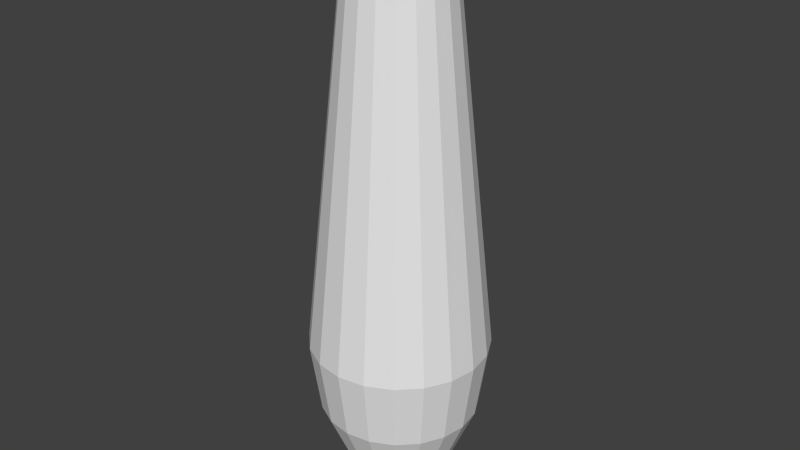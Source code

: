 # Source: bowlingcollider.blend  (saved by Blender 2.76.0; exported with 4.5.12 LTS)
import bpy
from mathutils import Matrix  # noqa: F401  (used for matrix-valued properties, if any)

bpy.ops.wm.read_factory_settings(use_empty=True)
scene = bpy.context.scene
scene.name = 'Scene'

# ---- collections
col_collection_1 = bpy.data.collections.new('Collection 1'); scene.collection.children.link(col_collection_1)

# ---- world
world_world = bpy.data.worlds.new('World'); scene.world = world_world
world_world.color = (0.05088, 0.05088, 0.05088)
world_world.use_sun_shadow = False
world_world.sun_shadow_jitter_overblur = 0.0
world_world.cycles.sampling_method = 'MANUAL'
world_world.cycles.sample_map_resolution = 256

# ---- meshes
me_mesh = bpy.data.meshes.new('Mesh')
me_mesh.from_pydata([(-0.08037, 3.612, -1.579e-07), (0.001697, 3.606, -1.555e-07), (0.07256, 3.586, -1.425e-07), (0.1321, 3.552, -1.212e-07), (0.1802, 3.502, -9.413e-08), (0.2167, 3.434, -6.368e-08), (0.2415, 3.347, -3.229e-08), (0.2544, 3.24, -2.429e-09), (0.4862, 1.128, -1.321e-07), (0.5021, 0.912, -1.6e-07), (0.4877, 0.686, -1.871e-07), (0.4358, 0.4514, -2.128e-07), (0.3392, 0.2096, -2.363e-07), (0.293, 0.1181, -2.456e-07), (0.2523, 0.04179, -2.552e-07), (0.2162, -0.02062, -2.649e-07), (0.1835, -0.07058, -2.744e-07), (0.1531, -0.1095, -2.836e-07), (0.1242, -0.1387, -2.921e-07), (0.09546, -0.1596, -2.996e-07), (0.06601, -0.1735, -3.06e-07), (0.03475, -0.182, -3.11e-07), (0.0006345, -0.1881, -3.143e-07), (-0.03739, -0.1882, -3.158e-07), (0.0006865, 3.606, 0.01284), (0.07068, 3.586, 0.02392), (0.1295, 3.552, 0.03324), (0.177, 3.502, 0.04076), (0.213, 3.434, 0.04647), (0.2375, 3.347, 0.05035), (0.2503, 3.24, 0.05237), (0.4792, 1.128, 0.08863), (0.4949, 0.912, 0.09111), (0.4807, 0.686, 0.08886), (0.4294, 0.4514, 0.08074), (0.334, 0.2096, 0.06563), (0.2884, 0.1181, 0.05841), (0.2482, 0.04179, 0.05205), (0.2125, -0.02062, 0.04639), (0.1802, -0.07058, 0.04127), (0.1503, -0.1095, 0.03653), (0.1216, -0.1387, 0.03199), (0.0933, -0.1596, 0.02751), (0.06421, -0.1735, 0.0229), (0.03333, -0.182, 0.01801), (-0.0003628, -0.1881, 0.01267), (-0.03792, -0.1882, 0.006723), (-0.00232, 3.606, 0.02536), (0.06508, 3.586, 0.04726), (0.1217, 3.552, 0.06566), (0.1674, 3.502, 0.08051), (0.2021, 3.434, 0.09179), (0.2257, 3.347, 0.09945), (0.238, 3.24, 0.1035), (0.4585, 1.128, 0.1751), (0.4736, 0.912, 0.18), (0.4599, 0.686, 0.1755), (0.4105, 0.4514, 0.1595), (0.3186, 0.2096, 0.1296), (0.2747, 0.1181, 0.1154), (0.2361, 0.04179, 0.1028), (0.2017, -0.02062, 0.09164), (0.1706, -0.07058, 0.08153), (0.1417, -0.1095, 0.07216), (0.1141, -0.1387, 0.0632), (0.08686, -0.1596, 0.05433), (0.05885, -0.1735, 0.04523), (0.02912, -0.182, 0.03557), (-0.00333, -0.1881, 0.02503), (-0.03949, -0.1882, 0.01328), (-0.007248, 3.606, 0.03726), (0.05589, 3.586, 0.06943), (0.1089, 3.552, 0.09646), (0.1518, 3.502, 0.1183), (0.1843, 3.434, 0.1349), (0.2064, 3.347, 0.1461), (0.2179, 3.24, 0.152), (0.4245, 1.128, 0.2572), (0.4386, 0.912, 0.2644), (0.4258, 0.686, 0.2579), (0.3795, 0.4514, 0.2343), (0.2935, 0.2096, 0.1905), (0.2523, 0.1181, 0.1695), (0.2161, 0.04179, 0.151), (0.1839, -0.02062, 0.1346), (0.1547, -0.07058, 0.1198), (0.1277, -0.1095, 0.106), (0.1019, -0.1387, 0.09285), (0.0763, -0.1596, 0.07983), (0.05006, -0.1735, 0.06645), (0.0222, -0.182, 0.05226), (-0.008194, -0.1881, 0.03677), (-0.04207, -0.1882, 0.01951), (-0.01398, 3.606, 0.04824), (0.04335, 3.586, 0.08989), (0.09152, 3.552, 0.1249), (0.1304, 3.502, 0.1531), (0.1599, 3.434, 0.1746), (0.18, 3.347, 0.1892), (0.1905, 3.24, 0.1968), (0.378, 1.128, 0.333), (0.3908, 0.912, 0.3423), (0.3792, 0.686, 0.3339), (0.3372, 0.4514, 0.3034), (0.2591, 0.2096, 0.2466), (0.2217, 0.1181, 0.2195), (0.1888, 0.04179, 0.1956), (0.1595, -0.02062, 0.1743), (0.1331, -0.07058, 0.1551), (0.1085, -0.1095, 0.1373), (0.08509, -0.1387, 0.1202), (0.06188, -0.1596, 0.1034), (0.03805, -0.1735, 0.08604), (0.01277, -0.182, 0.06767), (-0.01484, -0.1881, 0.04761), (-0.0456, -0.1882, 0.02526), (-0.02234, 3.606, 0.05803), (0.02777, 3.586, 0.1081), (0.06987, 3.552, 0.1502), (0.1039, 3.502, 0.1842), (0.1297, 3.434, 0.21), (0.1472, 3.347, 0.2276), (0.1564, 3.24, 0.2367), (0.3203, 1.128, 0.4006), (0.3315, 0.912, 0.4118), (0.3213, 0.686, 0.4017), (0.2846, 0.4514, 0.365), (0.2163, 0.2096, 0.2967), (0.1836, 0.1181, 0.264), (0.1549, 0.04179, 0.2353), (0.1293, -0.02062, 0.2097), (0.1062, -0.07058, 0.1866), (0.08475, -0.1095, 0.1651), (0.06425, -0.1387, 0.1446), (0.04396, -0.1596, 0.1243), (0.02314, -0.1735, 0.1035), (0.001033, -0.182, 0.0814), (-0.02309, -0.1881, 0.05728), (-0.04998, -0.1882, 0.03039), (-0.03213, 3.606, 0.06639), (0.009521, 3.586, 0.1237), (0.04451, 3.552, 0.1719), (0.07277, 3.502, 0.2108), (0.09423, 3.434, 0.2403), (0.1088, 3.347, 0.2604), (0.1164, 3.24, 0.2708), (0.2527, 1.128, 0.4584), (0.262, 0.912, 0.4712), (0.2535, 0.686, 0.4596), (0.223, 0.4514, 0.4176), (0.1662, 0.2096, 0.3394), (0.1391, 0.1181, 0.3021), (0.1152, 0.04179, 0.2692), (0.09394, -0.02062, 0.2399), (0.07471, -0.07058, 0.2134), (0.05688, -0.1095, 0.1889), (0.03985, -0.1387, 0.1655), (0.02298, -0.1596, 0.1422), (0.005671, -0.1735, 0.1184), (-0.0127, -0.182, 0.09313), (-0.03276, -0.1881, 0.06553), (-0.05511, -0.1882, 0.03477), (-0.04311, 3.606, 0.07312), (-0.01094, 3.586, 0.1363), (0.01609, 3.552, 0.1893), (0.03792, 3.502, 0.2321), (0.05448, 3.434, 0.2647), (0.06574, 3.347, 0.2868), (0.07162, 3.24, 0.2983), (0.1769, 1.128, 0.5048), (0.1841, 0.912, 0.519), (0.1775, 0.686, 0.5061), (0.154, 0.4514, 0.4599), (0.1101, 0.2096, 0.3738), (0.08913, 0.1181, 0.3327), (0.07068, 0.04179, 0.2964), (0.05426, -0.02062, 0.2642), (0.03941, -0.07058, 0.2351), (0.02564, -0.1095, 0.2081), (0.01248, -0.1387, 0.1822), (-0.0005433, -0.1596, 0.1567), (-0.01391, -0.1735, 0.1304), (-0.02811, -0.182, 0.1026), (-0.04359, -0.1881, 0.07217), (-0.06086, -0.1882, 0.0383), (-0.05501, 3.606, 0.07805), (-0.03311, 3.586, 0.1454), (-0.01471, 3.552, 0.2021), (0.0001434, 3.502, 0.2478), (0.01142, 3.434, 0.2825), (0.01908, 3.347, 0.3061), (0.02308, 3.24, 0.3184), (0.09471, 1.128, 0.5389), (0.09961, 0.912, 0.5539), (0.09516, 0.686, 0.5402), (0.07913, 0.4514, 0.4909), (0.04928, 0.2096, 0.399), (0.03501, 0.1181, 0.3551), (0.02244, 0.04179, 0.3164), (0.01127, -0.02062, 0.282), (0.001161, -0.07058, 0.2509), (-0.00821, -0.1095, 0.2221), (-0.01717, -0.1387, 0.1945), (-0.02603, -0.1596, 0.1672), (-0.03514, -0.1735, 0.1392), (-0.04479, -0.182, 0.1095), (-0.05534, -0.1881, 0.07704), (-0.06709, -0.1882, 0.04088), (-0.06753, 3.606, 0.08106), (-0.05645, 3.586, 0.151), (-0.04713, 3.552, 0.2098), (-0.03961, 3.502, 0.2573), (-0.0339, 3.434, 0.2934), (-0.03002, 3.347, 0.3179), (-0.028, 3.24, 0.3307), (0.008264, 1.128, 0.5596), (0.01074, 0.912, 0.5753), (0.008492, 0.686, 0.561), (0.0003747, 0.4514, 0.5098), (-0.01474, 0.2096, 0.4144), (-0.02196, 0.1181, 0.3688), (-0.02832, 0.04179, 0.3286), (-0.03398, -0.02062, 0.2929), (-0.0391, -0.07058, 0.2606), (-0.04384, -0.1095, 0.2306), (-0.04837, -0.1387, 0.202), (-0.05286, -0.1596, 0.1737), (-0.05747, -0.1735, 0.1446), (-0.06236, -0.182, 0.1137), (-0.0677, -0.1881, 0.08001), (-0.07365, -0.1882, 0.04245), (-0.08037, 3.606, 0.08207), (-0.08037, 3.586, 0.1529), (-0.08037, 3.552, 0.2125), (-0.08037, 3.502, 0.2605), (-0.08037, 3.434, 0.297), (-0.08037, 3.347, 0.3218), (-0.08037, 3.24, 0.3348), (-0.08037, 1.128, 0.5666), (-0.08037, 0.912, 0.5824), (-0.08037, 0.686, 0.568), (-0.08037, 0.4514, 0.5161), (-0.08037, 0.2096, 0.4195), (-0.08037, 0.1181, 0.3734), (-0.08037, 0.04179, 0.3327), (-0.08037, -0.02062, 0.2966), (-0.08037, -0.07058, 0.2638), (-0.08037, -0.1095, 0.2335), (-0.08037, -0.1387, 0.2045), (-0.08037, -0.1596, 0.1758), (-0.08037, -0.1735, 0.1464), (-0.08037, -0.182, 0.1151), (-0.08037, -0.1881, 0.081), (-0.08037, -0.1882, 0.04298), (-0.09321, 3.606, 0.08106), (-0.1043, 3.586, 0.151), (-0.1136, 3.552, 0.2098), (-0.1211, 3.502, 0.2573), (-0.1268, 3.434, 0.2934), (-0.1307, 3.347, 0.3179), (-0.1327, 3.24, 0.3307), (-0.169, 1.128, 0.5596), (-0.1715, 0.912, 0.5753), (-0.1692, 0.686, 0.561), (-0.1611, 0.4514, 0.5098), (-0.146, 0.2096, 0.4144), (-0.1388, 0.1181, 0.3688), (-0.1324, 0.04179, 0.3286), (-0.1268, -0.02062, 0.2929), (-0.1216, -0.07058, 0.2606), (-0.1169, -0.1095, 0.2306), (-0.1124, -0.1387, 0.202), (-0.1079, -0.1596, 0.1737), (-0.1033, -0.1735, 0.1446), (-0.09838, -0.182, 0.1137), (-0.09304, -0.1881, 0.08001), (-0.08709, -0.1882, 0.04245), (-0.1057, 3.606, 0.07805), (-0.1276, 3.586, 0.1454), (-0.146, 3.552, 0.2021), (-0.1609, 3.502, 0.2478), (-0.1722, 3.434, 0.2825), (-0.1798, 3.347, 0.3061), (-0.1838, 3.24, 0.3184), (-0.2555, 1.128, 0.5389), (-0.2604, 0.912, 0.5539), (-0.2559, 0.686, 0.5402), (-0.2399, 0.4514, 0.4909), (-0.21, 0.2096, 0.399), (-0.1957, 0.1181, 0.3551), (-0.1832, 0.04179, 0.3164), (-0.172, -0.02062, 0.282), (-0.1619, -0.07058, 0.2509), (-0.1525, -0.1095, 0.2221), (-0.1436, -0.1387, 0.1945), (-0.1347, -0.1596, 0.1672), (-0.1256, -0.1735, 0.1392), (-0.1159, -0.182, 0.1095), (-0.1054, -0.1881, 0.07704), (-0.09365, -0.1882, 0.04088), (-0.1176, 3.606, 0.07312), (-0.1498, 3.586, 0.1363), (-0.1768, 3.552, 0.1893), (-0.1987, 3.502, 0.2321), (-0.2152, 3.434, 0.2647), (-0.2265, 3.347, 0.2868), (-0.2324, 3.24, 0.2983), (-0.3376, 1.128, 0.5048), (-0.3448, 0.912, 0.519), (-0.3383, 0.686, 0.5061), (-0.3147, 0.4514, 0.4599), (-0.2708, 0.2096, 0.3738), (-0.2499, 0.1181, 0.3327), (-0.2314, 0.04179, 0.2964), (-0.215, -0.02062, 0.2642), (-0.2001, -0.07058, 0.2351), (-0.1864, -0.1095, 0.2081), (-0.1732, -0.1387, 0.1822), (-0.1602, -0.1596, 0.1567), (-0.1468, -0.1735, 0.1304), (-0.1326, -0.182, 0.1026), (-0.1171, -0.1881, 0.07217), (-0.09988, -0.1882, 0.0383), (-0.1286, 3.606, 0.06639), (-0.1703, 3.586, 0.1237), (-0.2053, 3.552, 0.1719), (-0.2335, 3.502, 0.2108), (-0.255, 3.434, 0.2403), (-0.2695, 3.347, 0.2604), (-0.2771, 3.24, 0.2708), (-0.4134, 1.128, 0.4584), (-0.4227, 0.912, 0.4712), (-0.4143, 0.686, 0.4596), (-0.3838, 0.4514, 0.4176), (-0.327, 0.2096, 0.3394), (-0.2998, 0.1181, 0.3021), (-0.2759, 0.04179, 0.2692), (-0.2547, -0.02062, 0.2399), (-0.2354, -0.07058, 0.2134), (-0.2176, -0.1095, 0.1889), (-0.2006, -0.1387, 0.1655), (-0.1837, -0.1596, 0.1423), (-0.1664, -0.1735, 0.1184), (-0.148, -0.182, 0.09313), (-0.128, -0.1881, 0.06553), (-0.1056, -0.1882, 0.03477), (-0.1384, 3.606, 0.05803), (-0.1885, 3.586, 0.1081), (-0.2306, 3.552, 0.1502), (-0.2646, 3.502, 0.1842), (-0.2904, 3.434, 0.21), (-0.3079, 3.347, 0.2276), (-0.3171, 3.24, 0.2367), (-0.481, 1.128, 0.4006), (-0.4922, 0.912, 0.4118), (-0.482, 0.686, 0.4017), (-0.4453, 0.4514, 0.365), (-0.377, 0.2096, 0.2967), (-0.3444, 0.1181, 0.264), (-0.3156, 0.04179, 0.2353), (-0.2901, -0.02062, 0.2097), (-0.2669, -0.07058, 0.1866), (-0.2455, -0.1095, 0.1651), (-0.225, -0.1387, 0.1446), (-0.2047, -0.1596, 0.1243), (-0.1839, -0.1735, 0.1035), (-0.1618, -0.182, 0.0814), (-0.1376, -0.1881, 0.05728), (-0.1108, -0.1882, 0.03039), (-0.1468, 3.606, 0.04824), (-0.2041, 3.586, 0.08989), (-0.2523, 3.552, 0.1249), (-0.2912, 3.502, 0.1531), (-0.3207, 3.434, 0.1746), (-0.3407, 3.347, 0.1892), (-0.3512, 3.24, 0.1968), (-0.5387, 1.128, 0.333), (-0.5516, 0.912, 0.3423), (-0.5399, 0.686, 0.3339), (-0.4979, 0.4514, 0.3034), (-0.4198, 0.2096, 0.2466), (-0.3824, 0.1181, 0.2195), (-0.3495, 0.04179, 0.1956), (-0.3203, -0.02062, 0.1743), (-0.2938, -0.07058, 0.1551), (-0.2693, -0.1095, 0.1373), (-0.2458, -0.1387, 0.1202), (-0.2226, -0.1596, 0.1034), (-0.1988, -0.1735, 0.08604), (-0.1735, -0.182, 0.06767), (-0.1459, -0.1881, 0.04761), (-0.1151, -0.1882, 0.02526), (-0.1535, 3.606, 0.03726), (-0.2166, 3.586, 0.06943), (-0.2697, 3.552, 0.09646), (-0.3125, 3.502, 0.1183), (-0.345, 3.434, 0.1349), (-0.3671, 3.347, 0.1461), (-0.3787, 3.24, 0.152), (-0.5852, 1.128, 0.2572), (-0.5993, 0.912, 0.2644), (-0.5865, 0.686, 0.2579), (-0.5403, 0.4514, 0.2343), (-0.4542, 0.2096, 0.1905), (-0.413, 0.1181, 0.1695), (-0.3768, 0.04179, 0.151), (-0.3446, -0.02062, 0.1346), (-0.3154, -0.07058, 0.1198), (-0.2884, -0.1095, 0.106), (-0.2626, -0.1387, 0.09285), (-0.237, -0.1596, 0.07983), (-0.2108, -0.1735, 0.06646), (-0.1829, -0.182, 0.05226), (-0.1525, -0.1881, 0.03678), (-0.1187, -0.1882, 0.01951), (-0.1584, 3.606, 0.02536), (-0.2258, 3.586, 0.04726), (-0.2824, 3.552, 0.06565), (-0.3282, 3.502, 0.08051), (-0.3629, 3.434, 0.09179), (-0.3864, 3.347, 0.09945), (-0.3988, 3.24, 0.1035), (-0.6192, 1.128, 0.1751), (-0.6343, 0.912, 0.18), (-0.6206, 0.686, 0.1755), (-0.5713, 0.4514, 0.1595), (-0.4794, 0.2096, 0.1296), (-0.4355, 0.1181, 0.1154), (-0.3968, 0.04179, 0.1028), (-0.3624, -0.02062, 0.09164), (-0.3313, -0.07058, 0.08153), (-0.3024, -0.1095, 0.07216), (-0.2749, -0.1387, 0.0632), (-0.2476, -0.1596, 0.05433), (-0.2196, -0.1735, 0.04523), (-0.1899, -0.182, 0.03557), (-0.1574, -0.1881, 0.02503), (-0.1212, -0.1882, 0.01328), (-0.1614, 3.606, 0.01284), (-0.2314, 3.586, 0.02392), (-0.2902, 3.552, 0.03324), (-0.3377, 3.502, 0.04076), (-0.3738, 3.434, 0.04647), (-0.3982, 3.347, 0.05034), (-0.411, 3.24, 0.05237), (-0.64, 1.128, 0.08863), (-0.6556, 0.912, 0.09111), (-0.6414, 0.686, 0.08886), (-0.5902, 0.4514, 0.08074), (-0.4948, 0.2096, 0.06563), (-0.4491, 0.1181, 0.05841), (-0.409, 0.04179, 0.05205), (-0.3733, -0.02062, 0.04639), (-0.341, -0.07058, 0.04127), (-0.311, -0.1095, 0.03653), (-0.2824, -0.1387, 0.03199), (-0.254, -0.1596, 0.02751), (-0.2249, -0.1735, 0.0229), (-0.1941, -0.182, 0.01801), (-0.1604, -0.1881, 0.01267), (-0.1228, -0.1882, 0.006724), (-0.1624, 3.606, -1.706e-07), (-0.2333, 3.586, -2.097e-07), (-0.2928, 3.552, -2.116e-07), (-0.3409, 3.502, -2.116e-07), (-0.3774, 3.434, -2.712e-07), (-0.4022, 3.347, -3.122e-07), (-0.4152, 3.24, -3.122e-07), (-0.6469, 1.128, -4.766e-08), (-0.6628, 0.912, -6.256e-08), (-0.6484, 0.686, -1.041e-08), (-0.5965, 0.4514, 1.237e-07), (-0.4999, 0.2096, 1.982e-07), (-0.4537, 0.1181, 1.349e-07), (-0.4131, 0.04179, 2.355e-07), (-0.3769, -0.02062, 1.87e-07), (-0.3442, -0.07058, 2.578e-07), (-0.3139, -0.1095, 2.913e-07), (-0.2849, -0.1387, 2.69e-07), (-0.2562, -0.1596, 3.044e-07), (-0.2267, -0.1735, 3.342e-07), (-0.1955, -0.182, 3.137e-07), (-0.1614, -0.1881, 3.361e-07), (-0.1233, -0.1882, 3.379e-07), (-0.1614, 3.606, -0.01284), (-0.2314, 3.586, -0.02392), (-0.2902, 3.552, -0.03324), (-0.3377, 3.502, -0.04076), (-0.3738, 3.434, -0.04647), (-0.3982, 3.347, -0.05035), (-0.411, 3.24, -0.05237), (-0.64, 1.128, -0.08863), (-0.6556, 0.912, -0.09111), (-0.6414, 0.686, -0.08886), (-0.5902, 0.4514, -0.08074), (-0.4948, 0.2096, -0.06563), (-0.4491, 0.1181, -0.05841), (-0.409, 0.04179, -0.05205), (-0.3733, -0.02062, -0.04639), (-0.341, -0.07058, -0.04127), (-0.311, -0.1095, -0.03653), (-0.2824, -0.1387, -0.03199), (-0.254, -0.1596, -0.02751), (-0.2249, -0.1735, -0.0229), (-0.1941, -0.182, -0.01801), (-0.1604, -0.1881, -0.01267), (-0.1228, -0.1882, -0.006723), (-0.1584, 3.606, -0.02536), (-0.2258, 3.586, -0.04726), (-0.2824, 3.552, -0.06566), (-0.3282, 3.502, -0.08051), (-0.3629, 3.434, -0.09179), (-0.3864, 3.347, -0.09945), (-0.3988, 3.24, -0.1035), (-0.6192, 1.128, -0.1751), (-0.6343, 0.912, -0.18), (-0.6206, 0.686, -0.1755), (-0.5713, 0.4514, -0.1595), (-0.4794, 0.2096, -0.1296), (-0.4355, 0.1181, -0.1154), (-0.3968, 0.04179, -0.1028), (-0.3624, -0.02062, -0.09164), (-0.3313, -0.07058, -0.08153), (-0.3024, -0.1095, -0.07216), (-0.2749, -0.1387, -0.0632), (-0.2476, -0.1596, -0.05433), (-0.2196, -0.1735, -0.04523), (-0.1899, -0.182, -0.03557), (-0.1574, -0.1881, -0.02503), (-0.1212, -0.1882, -0.01328), (-0.1535, 3.606, -0.03726), (-0.2166, 3.586, -0.06943), (-0.2697, 3.552, -0.09646), (-0.3125, 3.502, -0.1183), (-0.345, 3.434, -0.1349), (-0.3671, 3.347, -0.1461), (-0.3787, 3.24, -0.152), (-0.5852, 1.128, -0.2572), (-0.5993, 0.912, -0.2644), (-0.5865, 0.686, -0.2579), (-0.5403, 0.4514, -0.2343), (-0.4542, 0.2096, -0.1905), (-0.413, 0.1181, -0.1695), (-0.3768, 0.04179, -0.151), (-0.3446, -0.02062, -0.1346), (-0.3154, -0.07058, -0.1198), (-0.2884, -0.1095, -0.106), (-0.2626, -0.1387, -0.09285), (-0.237, -0.1596, -0.07983), (-0.2108, -0.1735, -0.06645), (-0.1829, -0.182, -0.05226), (-0.1525, -0.1881, -0.03677), (-0.1187, -0.1882, -0.01951), (-0.1468, 3.606, -0.04824), (-0.2041, 3.586, -0.08989), (-0.2523, 3.552, -0.1249), (-0.2912, 3.502, -0.1531), (-0.3207, 3.434, -0.1746), (-0.3407, 3.347, -0.1892), (-0.3512, 3.24, -0.1968), (-0.5387, 1.128, -0.333), (-0.5516, 0.912, -0.3423), (-0.5399, 0.686, -0.3339), (-0.4979, 0.4514, -0.3034), (-0.4198, 0.2096, -0.2466), (-0.3824, 0.1181, -0.2195), (-0.3495, 0.04179, -0.1956), (-0.3203, -0.02062, -0.1743), (-0.2938, -0.07058, -0.1551), (-0.2693, -0.1095, -0.1373), (-0.2458, -0.1387, -0.1202), (-0.2226, -0.1596, -0.1034), (-0.1988, -0.1735, -0.08604), (-0.1735, -0.182, -0.06767), (-0.1459, -0.1881, -0.04761), (-0.1151, -0.1882, -0.02526), (-0.1384, 3.606, -0.05803), (-0.1885, 3.586, -0.1081), (-0.2306, 3.552, -0.1502), (-0.2646, 3.502, -0.1842), (-0.2904, 3.434, -0.21), (-0.3079, 3.347, -0.2276), (-0.3171, 3.24, -0.2367), (-0.481, 1.128, -0.4006), (-0.4922, 0.912, -0.4118), (-0.482, 0.686, -0.4017), (-0.4453, 0.4514, -0.365), (-0.377, 0.2096, -0.2967), (-0.3444, 0.1181, -0.264), (-0.3156, 0.04179, -0.2353), (-0.2901, -0.02062, -0.2097), (-0.2669, -0.07058, -0.1866), (-0.2455, -0.1095, -0.1651), (-0.225, -0.1387, -0.1446), (-0.2047, -0.1596, -0.1243), (-0.1839, -0.1735, -0.1035), (-0.1618, -0.182, -0.0814), (-0.1376, -0.1881, -0.05728), (-0.1108, -0.1882, -0.03039), (-0.1286, 3.606, -0.06639), (-0.1703, 3.586, -0.1237), (-0.2053, 3.552, -0.1719), (-0.2335, 3.502, -0.2108), (-0.255, 3.434, -0.2403), (-0.2695, 3.347, -0.2604), (-0.2771, 3.24, -0.2708), (-0.4134, 1.128, -0.4584), (-0.4227, 0.912, -0.4712), (-0.4143, 0.686, -0.4596), (-0.3838, 0.4514, -0.4176), (-0.327, 0.2096, -0.3394), (-0.2998, 0.1181, -0.3021), (-0.2759, 0.04179, -0.2692), (-0.2547, -0.02062, -0.2399), (-0.2354, -0.07058, -0.2134), (-0.2176, -0.1095, -0.1889), (-0.2006, -0.1387, -0.1655), (-0.1837, -0.1596, -0.1422), (-0.1664, -0.1735, -0.1184), (-0.148, -0.182, -0.09313), (-0.128, -0.1881, -0.06553), (-0.1056, -0.1882, -0.03477), (-0.1176, 3.606, -0.07312), (-0.1498, 3.586, -0.1363), (-0.1768, 3.552, -0.1893), (-0.1987, 3.502, -0.2321), (-0.2152, 3.434, -0.2647), (-0.2265, 3.347, -0.2868), (-0.2324, 3.24, -0.2983), (-0.3376, 1.128, -0.5048), (-0.3448, 0.912, -0.519), (-0.3383, 0.686, -0.5061), (-0.3147, 0.4514, -0.4599), (-0.2708, 0.2096, -0.3738), (-0.2499, 0.1181, -0.3327), (-0.2314, 0.04179, -0.2964), (-0.215, -0.02062, -0.2642), (-0.2001, -0.07058, -0.2351), (-0.1864, -0.1095, -0.2081), (-0.1732, -0.1387, -0.1822), (-0.1602, -0.1596, -0.1567), (-0.1468, -0.1735, -0.1304), (-0.1326, -0.182, -0.1026), (-0.1171, -0.1881, -0.07217), (-0.09988, -0.1882, -0.0383), (-0.1057, 3.606, -0.07805), (-0.1276, 3.586, -0.1454), (-0.146, 3.552, -0.2021), (-0.1609, 3.502, -0.2478), (-0.1722, 3.434, -0.2825), (-0.1798, 3.347, -0.3061), (-0.1838, 3.24, -0.3184), (-0.2555, 1.128, -0.5389), (-0.2604, 0.912, -0.5539), (-0.2559, 0.686, -0.5402), (-0.2399, 0.4514, -0.4909), (-0.21, 0.2096, -0.399), (-0.1957, 0.1181, -0.3551), (-0.1832, 0.04179, -0.3164), (-0.172, -0.02062, -0.282), (-0.1619, -0.07058, -0.2509), (-0.1525, -0.1095, -0.2221), (-0.1436, -0.1387, -0.1945), (-0.1347, -0.1596, -0.1672), (-0.1256, -0.1735, -0.1392), (-0.1159, -0.182, -0.1095), (-0.1054, -0.1881, -0.07704), (-0.09365, -0.1882, -0.04088), (-0.09321, 3.606, -0.08106), (-0.1043, 3.586, -0.151), (-0.1136, 3.552, -0.2098), (-0.1211, 3.502, -0.2573), (-0.1268, 3.434, -0.2934), (-0.1307, 3.347, -0.3179), (-0.1327, 3.24, -0.3307), (-0.169, 1.128, -0.5596), (-0.1715, 0.912, -0.5753), (-0.1692, 0.686, -0.561), (-0.1611, 0.4514, -0.5098), (-0.146, 0.2096, -0.4144), (-0.1388, 0.1181, -0.3688), (-0.1324, 0.04179, -0.3286), (-0.1268, -0.02062, -0.2929), (-0.1216, -0.07058, -0.2606), (-0.1169, -0.1095, -0.2306), (-0.1124, -0.1387, -0.202), (-0.1079, -0.1596, -0.1737), (-0.1033, -0.1735, -0.1446), (-0.09838, -0.182, -0.1137), (-0.09304, -0.1881, -0.08001), (-0.08709, -0.1882, -0.04245), (-0.08037, -0.1881, 1.287e-08), (-0.08037, 3.606, -0.08207), (-0.08037, 3.586, -0.1529), (-0.08037, 3.552, -0.2125), (-0.08037, 3.502, -0.2605), (-0.08037, 3.434, -0.297), (-0.08037, 3.347, -0.3218), (-0.08037, 3.24, -0.3348), (-0.08037, 1.128, -0.5666), (-0.08037, 0.912, -0.5824), (-0.08037, 0.686, -0.568), (-0.08037, 0.4514, -0.5161), (-0.08037, 0.2096, -0.4195), (-0.08037, 0.1181, -0.3734), (-0.08037, 0.04179, -0.3327), (-0.08037, -0.02062, -0.2966), (-0.08037, -0.07058, -0.2638), (-0.08037, -0.1095, -0.2335), (-0.08037, -0.1387, -0.2045), (-0.08037, -0.1596, -0.1758), (-0.08037, -0.1735, -0.1464), (-0.08037, -0.182, -0.1151), (-0.08037, -0.1881, -0.081), (-0.08037, -0.1882, -0.04298), (-0.06753, 3.606, -0.08106), (-0.05645, 3.586, -0.151), (-0.04713, 3.552, -0.2098), (-0.03961, 3.502, -0.2573), (-0.0339, 3.434, -0.2934), (-0.03002, 3.347, -0.3179), (-0.028, 3.24, -0.3307), (0.008264, 1.128, -0.5596), (0.01074, 0.912, -0.5753), (0.008492, 0.686, -0.561), (0.0003745, 0.4514, -0.5098), (-0.01474, 0.2096, -0.4144), (-0.02196, 0.1181, -0.3688), (-0.02832, 0.04179, -0.3286), (-0.03398, -0.02062, -0.2929), (-0.0391, -0.07058, -0.2606), (-0.04384, -0.1095, -0.2306), (-0.04837, -0.1387, -0.202), (-0.05286, -0.1596, -0.1737), (-0.05747, -0.1735, -0.1446), (-0.06236, -0.182, -0.1137), (-0.0677, -0.1881, -0.08001), (-0.07365, -0.1882, -0.04245), (-0.05501, 3.606, -0.07805), (-0.03311, 3.586, -0.1454), (-0.01471, 3.552, -0.2021), (0.0001436, 3.502, -0.2478), (0.01142, 3.434, -0.2825), (0.01908, 3.347, -0.3061), (0.02308, 3.24, -0.3184), (0.09471, 1.128, -0.5389), (0.09961, 0.912, -0.5539), (0.09516, 0.686, -0.5402), (0.07913, 0.4514, -0.4909), (0.04928, 0.2096, -0.399), (0.03501, 0.1181, -0.3551), (0.02244, 0.04179, -0.3164), (0.01127, -0.02062, -0.282), (0.001161, -0.07058, -0.2509), (-0.008211, -0.1095, -0.2221), (-0.01717, -0.1387, -0.1945), (-0.02603, -0.1596, -0.1672), (-0.03514, -0.1735, -0.1392), (-0.0448, -0.182, -0.1095), (-0.05534, -0.1881, -0.07704), (-0.06709, -0.1882, -0.04088), (-0.04311, 3.606, -0.07312), (-0.01094, 3.586, -0.1363), (0.01609, 3.552, -0.1893), (0.03792, 3.502, -0.2321), (0.05449, 3.434, -0.2647), (0.06574, 3.347, -0.2868), (0.07162, 3.24, -0.2983), (0.1769, 1.128, -0.5048), (0.1841, 0.912, -0.519), (0.1775, 0.686, -0.5061), (0.154, 0.4514, -0.4599), (0.1101, 0.2096, -0.3738), (0.08913, 0.1181, -0.3327), (0.07068, 0.04179, -0.2964), (0.05426, -0.02062, -0.2642), (0.03941, -0.07058, -0.2351), (0.02564, -0.1095, -0.2081), (0.01248, -0.1387, -0.1822), (-0.0005438, -0.1596, -0.1567), (-0.01391, -0.1735, -0.1304), (-0.02811, -0.182, -0.1026), (-0.04359, -0.1881, -0.07217), (-0.06086, -0.1882, -0.0383), (-0.03213, 3.606, -0.06639), (0.009521, 3.586, -0.1237), (0.04451, 3.552, -0.1719), (0.07277, 3.502, -0.2108), (0.09423, 3.434, -0.2403), (0.1088, 3.347, -0.2604), (0.1164, 3.24, -0.2708), (0.2527, 1.128, -0.4584), (0.262, 0.912, -0.4712), (0.2535, 0.686, -0.4596), (0.223, 0.4514, -0.4176), (0.1662, 0.2096, -0.3394), (0.1391, 0.1181, -0.3021), (0.1152, 0.04179, -0.2692), (0.09394, -0.02062, -0.2399), (0.07471, -0.07058, -0.2134), (0.05688, -0.1095, -0.1889), (0.03985, -0.1387, -0.1655), (0.02298, -0.1596, -0.1423), (0.00567, -0.1735, -0.1184), (-0.0127, -0.182, -0.09313), (-0.03276, -0.1881, -0.06553), (-0.05511, -0.1882, -0.03477), (-0.02234, 3.606, -0.05803), (0.02777, 3.586, -0.1081), (0.06987, 3.552, -0.1502), (0.1039, 3.502, -0.1842), (0.1297, 3.434, -0.21), (0.1472, 3.347, -0.2276), (0.1564, 3.24, -0.2367), (0.3203, 1.128, -0.4006), (0.3315, 0.912, -0.4118), (0.3213, 0.686, -0.4017), (0.2846, 0.4514, -0.365), (0.2163, 0.2096, -0.2967), (0.1836, 0.1181, -0.264), (0.1549, 0.04179, -0.2353), (0.1293, -0.02062, -0.2097), (0.1062, -0.07058, -0.1866), (0.08475, -0.1095, -0.1651), (0.06425, -0.1387, -0.1446), (0.04396, -0.1596, -0.1243), (0.02314, -0.1735, -0.1035), (0.001033, -0.182, -0.0814), (-0.02309, -0.1884, -0.05728), (-0.04998, -0.1882, -0.03039), (-0.01398, 3.606, -0.04824), (0.04335, 3.586, -0.08989), (0.09152, 3.552, -0.1249), (0.1304, 3.502, -0.1531), (0.1599, 3.434, -0.1746), (0.18, 3.347, -0.1892), (0.1905, 3.24, -0.1968), (0.378, 1.128, -0.333), (0.3908, 0.912, -0.3423), (0.3792, 0.686, -0.3339), (0.3372, 0.4514, -0.3034), (0.2591, 0.2096, -0.2466), (0.2217, 0.1181, -0.2195), (0.1888, 0.04179, -0.1956), (0.1595, -0.02062, -0.1743), (0.1331, -0.07058, -0.1551), (0.1085, -0.1095, -0.1373), (0.08509, -0.1387, -0.1202), (0.06188, -0.1596, -0.1034), (0.03805, -0.1735, -0.08604), (0.01276, -0.182, -0.06767), (-0.01484, -0.1881, -0.04761), (-0.0456, -0.1882, -0.02526), (-0.007248, 3.606, -0.03726), (0.05589, 3.586, -0.06943), (0.1089, 3.552, -0.09646), (0.1518, 3.502, -0.1183), (0.1843, 3.434, -0.1349), (0.2064, 3.347, -0.1461), (0.2179, 3.24, -0.152), (0.4245, 1.128, -0.2572), (0.4386, 0.912, -0.2644), (0.4258, 0.686, -0.2579), (0.3795, 0.4514, -0.2343), (0.2935, 0.2096, -0.1905), (0.2523, 0.1181, -0.1695), (0.2161, 0.04179, -0.151), (0.1839, -0.02062, -0.1346), (0.1547, -0.07058, -0.1198), (0.1277, -0.1095, -0.106), (0.1019, -0.1387, -0.09285), (0.0763, -0.1596, -0.07983), (0.05006, -0.1735, -0.06646), (0.0222, -0.182, -0.05226), (-0.008194, -0.1881, -0.03678), (-0.04207, -0.1882, -0.01951), (-0.00232, 3.606, -0.02536), (0.06508, 3.586, -0.04726), (0.1217, 3.552, -0.06566), (0.1674, 3.502, -0.08051), (0.2021, 3.434, -0.09179), (0.2257, 3.347, -0.09945), (0.238, 3.24, -0.1035), (0.4585, 1.128, -0.1751), (0.4736, 0.912, -0.18), (0.4599, 0.686, -0.1755), (0.4105, 0.4514, -0.1595), (0.3186, 0.2096, -0.1296), (0.2747, 0.1181, -0.1154), (0.2361, 0.04179, -0.1028), (0.2017, -0.02062, -0.09164), (0.1706, -0.07058, -0.08153), (0.1417, -0.1095, -0.07216), (0.1141, -0.1387, -0.0632), (0.08686, -0.1596, -0.05433), (0.05885, -0.1735, -0.04523), (0.02912, -0.182, -0.03557), (-0.00333, -0.1881, -0.02503), (-0.03949, -0.1882, -0.01328), (0.0006866, 3.606, -0.01284), (0.07068, 3.586, -0.02392), (0.1295, 3.552, -0.03324), (0.177, 3.502, -0.04076), (0.213, 3.434, -0.04647), (0.2375, 3.347, -0.05035), (0.2503, 3.24, -0.05237), (0.4792, 1.128, -0.08863), (0.4949, 0.912, -0.09111), (0.4807, 0.686, -0.08886), (0.4294, 0.4514, -0.08074), (0.334, 0.2096, -0.06563), (0.2884, 0.1181, -0.05841), (0.2482, 0.04179, -0.05205), (0.2125, -0.02062, -0.04639), (0.1802, -0.07058, -0.04127), (0.1503, -0.1095, -0.03653), (0.1216, -0.1387, -0.03199), (0.0933, -0.1596, -0.02751), (0.06421, -0.1735, -0.0229), (0.03333, -0.182, -0.01801), (-0.0003628, -0.1881, -0.01267), (-0.03792, -0.1882, -0.006724)], [], [(10, 33, 34, 11), (11, 34, 35, 12), (12, 35, 36, 13), (13, 36, 37, 14), (14, 37, 38, 15), (0, 24, 1), (15, 38, 39, 16), (1, 24, 25, 2), (16, 39, 40, 17), (2, 25, 26, 3), (17, 40, 41, 18), (3, 26, 27, 4), (18, 41, 42, 19), (4, 27, 28, 5), (19, 42, 43, 20), (5, 28, 29, 6), (20, 43, 44, 21), (6, 29, 30, 7), (21, 44, 45, 22), (8, 31, 32, 9), (22, 45, 46, 23), (9, 32, 33, 10), (23, 46, 691), (37, 60, 61, 38), (0, 47, 24), (38, 61, 62, 39), (24, 47, 48, 25), (39, 62, 63, 40), (25, 48, 49, 26), (40, 63, 64, 41), (26, 49, 50, 27), (41, 64, 65, 42), (27, 50, 51, 28), (42, 65, 66, 43), (28, 51, 52, 29), (43, 66, 67, 44), (29, 52, 53, 30), (44, 67, 68, 45), (31, 54, 55, 32), (45, 68, 69, 46), (32, 55, 56, 33), (46, 69, 691), (33, 56, 57, 34), (34, 57, 58, 35), (35, 58, 59, 36), (36, 59, 60, 37), (54, 77, 78, 55), (68, 91, 92, 69), (55, 78, 79, 56), (69, 92, 691), (56, 79, 80, 57), (57, 80, 81, 58), (58, 81, 82, 59), (59, 82, 83, 60), (60, 83, 84, 61), (0, 70, 47), (61, 84, 85, 62), (47, 70, 71, 48), (62, 85, 86, 63), (48, 71, 72, 49), (63, 86, 87, 64), (49, 72, 73, 50), (64, 87, 88, 65), (50, 73, 74, 51), (65, 88, 89, 66), (51, 74, 75, 52), (66, 89, 90, 67), (52, 75, 76, 53), (67, 90, 91, 68), (70, 93, 94, 71), (85, 108, 109, 86), (71, 94, 95, 72), (86, 109, 110, 87), (72, 95, 96, 73), (87, 110, 111, 88), (73, 96, 97, 74), (88, 111, 112, 89), (74, 97, 98, 75), (89, 112, 113, 90), (75, 98, 99, 76), (90, 113, 114, 91), (77, 100, 101, 78), (91, 114, 115, 92), (78, 101, 102, 79), (92, 115, 691), (79, 102, 103, 80), (80, 103, 104, 81), (81, 104, 105, 82), (82, 105, 106, 83), (83, 106, 107, 84), (0, 93, 70), (84, 107, 108, 85), (115, 138, 691), (102, 125, 126, 103), (103, 126, 127, 104), (104, 127, 128, 105), (105, 128, 129, 106), (106, 129, 130, 107), (0, 116, 93), (107, 130, 131, 108), (93, 116, 117, 94), (108, 131, 132, 109), (94, 117, 118, 95), (109, 132, 133, 110), (95, 118, 119, 96), (110, 133, 134, 111), (96, 119, 120, 97), (111, 134, 135, 112), (97, 120, 121, 98), (112, 135, 136, 113), (98, 121, 122, 99), (113, 136, 137, 114), (100, 123, 124, 101), (114, 137, 138, 115), (101, 124, 125, 102), (117, 140, 141, 118), (132, 155, 156, 133), (118, 141, 142, 119), (133, 156, 157, 134), (119, 142, 143, 120), (134, 157, 158, 135), (120, 143, 144, 121), (135, 158, 159, 136), (121, 144, 145, 122), (136, 159, 160, 137), (123, 146, 147, 124), (137, 160, 161, 138), (124, 147, 148, 125), (138, 161, 691), (125, 148, 149, 126), (126, 149, 150, 127), (127, 150, 151, 128), (128, 151, 152, 129), (129, 152, 153, 130), (0, 139, 116), (130, 153, 154, 131), (116, 139, 140, 117), (131, 154, 155, 132), (149, 172, 173, 150), (150, 173, 174, 151), (151, 174, 175, 152), (152, 175, 176, 153), (0, 162, 139), (153, 176, 177, 154), (139, 162, 163, 140), (154, 177, 178, 155), (140, 163, 164, 141), (155, 178, 179, 156), (141, 164, 165, 142), (156, 179, 180, 157), (142, 165, 166, 143), (157, 180, 181, 158), (143, 166, 167, 144), (158, 181, 182, 159), (144, 167, 168, 145), (159, 182, 183, 160), (146, 169, 170, 147), (160, 183, 184, 161), (147, 170, 171, 148), (161, 184, 691), (148, 171, 172, 149), (165, 188, 189, 166), (180, 203, 204, 181), (166, 189, 190, 167), (181, 204, 205, 182), (167, 190, 191, 168), (182, 205, 206, 183), (169, 192, 193, 170), (183, 206, 207, 184), (170, 193, 194, 171), (184, 207, 691), (171, 194, 195, 172), (172, 195, 196, 173), (173, 196, 197, 174), (174, 197, 198, 175), (175, 198, 199, 176), (0, 185, 162), (176, 199, 200, 177), (162, 185, 186, 163), (177, 200, 201, 178), (163, 186, 187, 164), (178, 201, 202, 179), (164, 187, 188, 165), (179, 202, 203, 180), (197, 220, 221, 198), (198, 221, 222, 199), (0, 208, 185), (199, 222, 223, 200), (185, 208, 209, 186), (200, 223, 224, 201), (186, 209, 210, 187), (201, 224, 225, 202), (187, 210, 211, 188), (202, 225, 226, 203), (188, 211, 212, 189), (203, 226, 227, 204), (189, 212, 213, 190), (204, 227, 228, 205), (190, 213, 214, 191), (205, 228, 229, 206), (192, 215, 216, 193), (206, 229, 230, 207), (193, 216, 217, 194), (207, 230, 691), (194, 217, 218, 195), (195, 218, 219, 196), (196, 219, 220, 197), (212, 235, 236, 213), (227, 250, 251, 228), (213, 236, 237, 214), (228, 251, 252, 229), (215, 238, 239, 216), (229, 252, 253, 230), (216, 239, 240, 217), (230, 253, 691), (217, 240, 241, 218), (218, 241, 242, 219), (219, 242, 243, 220), (220, 243, 244, 221), (221, 244, 245, 222), (0, 231, 208), (222, 245, 246, 223), (208, 231, 232, 209), (223, 246, 247, 224), (209, 232, 233, 210), (224, 247, 248, 225), (210, 233, 234, 211), (225, 248, 249, 226), (211, 234, 235, 212), (226, 249, 250, 227), (244, 267, 268, 245), (0, 254, 231), (245, 268, 269, 246), (231, 254, 255, 232), (246, 269, 270, 247), (232, 255, 256, 233), (247, 270, 271, 248), (233, 256, 257, 234), (248, 271, 272, 249), (234, 257, 258, 235), (249, 272, 273, 250), (235, 258, 259, 236), (250, 273, 274, 251), (236, 259, 260, 237), (251, 274, 275, 252), (238, 261, 262, 239), (252, 275, 276, 253), (239, 262, 263, 240), (253, 276, 691), (240, 263, 264, 241), (241, 264, 265, 242), (242, 265, 266, 243), (243, 266, 267, 244), (274, 297, 298, 275), (261, 284, 285, 262), (275, 298, 299, 276), (262, 285, 286, 263), (276, 299, 691), (263, 286, 287, 264), (264, 287, 288, 265), (265, 288, 289, 266), (266, 289, 290, 267), (267, 290, 291, 268), (0, 277, 254), (268, 291, 292, 269), (254, 277, 278, 255), (269, 292, 293, 270), (255, 278, 279, 256), (270, 293, 294, 271), (256, 279, 280, 257), (271, 294, 295, 272), (257, 280, 281, 258), (272, 295, 296, 273), (258, 281, 282, 259), (273, 296, 297, 274), (259, 282, 283, 260), (291, 314, 315, 292), (277, 300, 301, 278), (292, 315, 316, 293), (278, 301, 302, 279), (293, 316, 317, 294), (279, 302, 303, 280), (294, 317, 318, 295), (280, 303, 304, 281), (295, 318, 319, 296), (281, 304, 305, 282), (296, 319, 320, 297), (282, 305, 306, 283), (297, 320, 321, 298), (284, 307, 308, 285), (298, 321, 322, 299), (285, 308, 309, 286), (299, 322, 691), (286, 309, 310, 287), (287, 310, 311, 288), (288, 311, 312, 289), (289, 312, 313, 290), (290, 313, 314, 291), (0, 300, 277), (308, 331, 332, 309), (322, 345, 691), (309, 332, 333, 310), (310, 333, 334, 311), (311, 334, 335, 312), (312, 335, 336, 313), (313, 336, 337, 314), (0, 323, 300), (314, 337, 338, 315), (300, 323, 324, 301), (315, 338, 339, 316), (301, 324, 325, 302), (316, 339, 340, 317), (302, 325, 326, 303), (317, 340, 341, 318), (303, 326, 327, 304), (318, 341, 342, 319), (304, 327, 328, 305), (319, 342, 343, 320), (305, 328, 329, 306), (320, 343, 344, 321), (307, 330, 331, 308), (321, 344, 345, 322), (324, 347, 348, 325), (339, 362, 363, 340), (325, 348, 349, 326), (340, 363, 364, 341), (326, 349, 350, 327), (341, 364, 365, 342), (327, 350, 351, 328), (342, 365, 366, 343), (328, 351, 352, 329), (343, 366, 367, 344), (330, 353, 354, 331), (344, 367, 368, 345), (331, 354, 355, 332), (345, 368, 691), (332, 355, 356, 333), (333, 356, 357, 334), (334, 357, 358, 335), (335, 358, 359, 336), (336, 359, 360, 337), (0, 346, 323), (337, 360, 361, 338), (323, 346, 347, 324), (338, 361, 362, 339), (356, 379, 380, 357), (357, 380, 381, 358), (358, 381, 382, 359), (359, 382, 383, 360), (0, 369, 346), (360, 383, 384, 361), (346, 369, 370, 347), (361, 384, 385, 362), (347, 370, 371, 348), (362, 385, 386, 363), (348, 371, 372, 349), (363, 386, 387, 364), (349, 372, 373, 350), (364, 387, 388, 365), (350, 373, 374, 351), (365, 388, 389, 366), (351, 374, 375, 352), (366, 389, 390, 367), (353, 376, 377, 354), (367, 390, 391, 368), (354, 377, 378, 355), (368, 391, 691), (355, 378, 379, 356), (371, 394, 395, 372), (386, 409, 410, 387), (372, 395, 396, 373), (387, 410, 411, 388), (373, 396, 397, 374), (388, 411, 412, 389), (374, 397, 398, 375), (389, 412, 413, 390), (376, 399, 400, 377), (390, 413, 414, 391), (377, 400, 401, 378), (391, 414, 691), (378, 401, 402, 379), (379, 402, 403, 380), (380, 403, 404, 381), (381, 404, 405, 382), (382, 405, 406, 383), (0, 392, 369), (383, 406, 407, 384), (369, 392, 393, 370), (384, 407, 408, 385), (370, 393, 394, 371), (385, 408, 409, 386), (403, 426, 427, 404), (404, 427, 428, 405), (405, 428, 429, 406), (0, 415, 392), (406, 429, 430, 407), (392, 415, 416, 393), (407, 430, 431, 408), (393, 416, 417, 394), (408, 431, 432, 409), (394, 417, 418, 395), (409, 432, 433, 410), (395, 418, 419, 396), (410, 433, 434, 411), (396, 419, 420, 397), (411, 434, 435, 412), (397, 420, 421, 398), (412, 435, 436, 413), (399, 422, 423, 400), (413, 436, 437, 414), (400, 423, 424, 401), (414, 437, 691), (401, 424, 425, 402), (402, 425, 426, 403), (419, 442, 443, 420), (434, 457, 458, 435), (420, 443, 444, 421), (435, 458, 459, 436), (422, 445, 446, 423), (436, 459, 460, 437), (423, 446, 447, 424), (437, 460, 691), (424, 447, 448, 425), (425, 448, 449, 426), (426, 449, 450, 427), (427, 450, 451, 428), (428, 451, 452, 429), (0, 438, 415), (429, 452, 453, 430), (415, 438, 439, 416), (430, 453, 454, 431), (416, 439, 440, 417), (431, 454, 455, 432), (417, 440, 441, 418), (432, 455, 456, 433), (418, 441, 442, 419), (433, 456, 457, 434), (451, 474, 475, 452), (0, 461, 438), (452, 475, 476, 453), (438, 461, 462, 439), (453, 476, 477, 454), (439, 462, 463, 440), (454, 477, 478, 455), (440, 463, 464, 441), (455, 478, 479, 456), (441, 464, 465, 442), (456, 479, 480, 457), (442, 465, 466, 443), (457, 480, 481, 458), (443, 466, 467, 444), (458, 481, 482, 459), (445, 468, 469, 446), (459, 482, 483, 460), (446, 469, 470, 447), (460, 483, 691), (447, 470, 471, 448), (448, 471, 472, 449), (449, 472, 473, 450), (450, 473, 474, 451), (466, 489, 490, 467), (481, 504, 505, 482), (468, 491, 492, 469), (482, 505, 506, 483), (469, 492, 493, 470), (483, 506, 691), (470, 493, 494, 471), (471, 494, 495, 472), (472, 495, 496, 473), (473, 496, 497, 474), (474, 497, 498, 475), (0, 484, 461), (475, 498, 499, 476), (461, 484, 485, 462), (476, 499, 500, 477), (462, 485, 486, 463), (477, 500, 501, 478), (463, 486, 487, 464), (478, 501, 502, 479), (464, 487, 488, 465), (479, 502, 503, 480), (465, 488, 489, 466), (480, 503, 504, 481), (0, 507, 484), (498, 521, 522, 499), (484, 507, 508, 485), (499, 522, 523, 500), (485, 508, 509, 486), (500, 523, 524, 501), (486, 509, 510, 487), (501, 524, 525, 502), (487, 510, 511, 488), (502, 525, 526, 503), (488, 511, 512, 489), (503, 526, 527, 504), (489, 512, 513, 490), (504, 527, 528, 505), (491, 514, 515, 492), (505, 528, 529, 506), (492, 515, 516, 493), (506, 529, 691), (493, 516, 517, 494), (494, 517, 518, 495), (495, 518, 519, 496), (496, 519, 520, 497), (497, 520, 521, 498), (528, 551, 552, 529), (515, 538, 539, 516), (529, 552, 691), (516, 539, 540, 517), (517, 540, 541, 518), (518, 541, 542, 519), (519, 542, 543, 520), (520, 543, 544, 521), (0, 530, 507), (521, 544, 545, 522), (507, 530, 531, 508), (522, 545, 546, 523), (508, 531, 532, 509), (523, 546, 547, 524), (509, 532, 533, 510), (524, 547, 548, 525), (510, 533, 534, 511), (525, 548, 549, 526), (511, 534, 535, 512), (526, 549, 550, 527), (512, 535, 536, 513), (527, 550, 551, 528), (514, 537, 538, 515), (543, 566, 567, 544), (0, 553, 530), (544, 567, 568, 545), (530, 553, 554, 531), (545, 568, 569, 546), (531, 554, 555, 532), (546, 569, 570, 547), (532, 555, 556, 533), (547, 570, 571, 548), (533, 556, 557, 534), (548, 571, 572, 549), (534, 557, 558, 535), (549, 572, 573, 550), (535, 558, 559, 536), (550, 573, 574, 551), (537, 560, 561, 538), (551, 574, 575, 552), (538, 561, 562, 539), (552, 575, 691), (539, 562, 563, 540), (540, 563, 564, 541), (541, 564, 565, 542), (542, 565, 566, 543), (560, 583, 584, 561), (574, 597, 598, 575), (561, 584, 585, 562), (575, 598, 691), (562, 585, 586, 563), (563, 586, 587, 564), (564, 587, 588, 565), (565, 588, 589, 566), (566, 589, 590, 567), (0, 576, 553), (567, 590, 591, 568), (553, 576, 577, 554), (568, 591, 592, 569), (554, 577, 578, 555), (569, 592, 593, 570), (555, 578, 579, 556), (570, 593, 594, 571), (556, 579, 580, 557), (571, 594, 595, 572), (557, 580, 581, 558), (572, 595, 596, 573), (558, 581, 582, 559), (573, 596, 597, 574), (576, 599, 600, 577), (591, 614, 615, 592), (577, 600, 601, 578), (592, 615, 616, 593), (578, 601, 602, 579), (593, 616, 617, 594), (579, 602, 603, 580), (594, 617, 618, 595), (580, 603, 604, 581), (595, 618, 619, 596), (581, 604, 605, 582), (596, 619, 620, 597), (583, 606, 607, 584), (597, 620, 621, 598), (584, 607, 608, 585), (598, 621, 691), (585, 608, 609, 586), (586, 609, 610, 587), (587, 610, 611, 588), (588, 611, 612, 589), (589, 612, 613, 590), (0, 599, 576), (590, 613, 614, 591), (621, 644, 691), (608, 631, 632, 609), (609, 632, 633, 610), (610, 633, 634, 611), (611, 634, 635, 612), (612, 635, 636, 613), (0, 622, 599), (613, 636, 637, 614), (599, 622, 623, 600), (614, 637, 638, 615), (600, 623, 624, 601), (615, 638, 639, 616), (601, 624, 625, 602), (616, 639, 640, 617), (602, 625, 626, 603), (617, 640, 641, 618), (603, 626, 627, 604), (618, 641, 642, 619), (604, 627, 628, 605), (619, 642, 643, 620), (606, 629, 630, 607), (620, 643, 644, 621), (607, 630, 631, 608), (623, 646, 647, 624), (638, 661, 662, 639), (624, 647, 648, 625), (639, 662, 663, 640), (625, 648, 649, 626), (640, 663, 664, 641), (626, 649, 650, 627), (641, 664, 665, 642), (627, 650, 651, 628), (642, 665, 666, 643), (629, 652, 653, 630), (643, 666, 667, 644), (630, 653, 654, 631), (644, 667, 691), (631, 654, 655, 632), (632, 655, 656, 633), (633, 656, 657, 634), (634, 657, 658, 635), (635, 658, 659, 636), (0, 645, 622), (636, 659, 660, 637), (622, 645, 646, 623), (637, 660, 661, 638), (655, 678, 679, 656), (656, 679, 680, 657), (657, 680, 681, 658), (658, 681, 682, 659), (0, 668, 645), (659, 682, 683, 660), (645, 668, 669, 646), (660, 683, 684, 661), (646, 669, 670, 647), (661, 684, 685, 662), (647, 670, 671, 648), (662, 685, 686, 663), (648, 671, 672, 649), (663, 686, 687, 664), (649, 672, 673, 650), (664, 687, 688, 665), (650, 673, 674, 651), (665, 688, 689, 666), (652, 675, 676, 653), (666, 689, 690, 667), (653, 676, 677, 654), (667, 690, 691), (654, 677, 678, 655), (671, 695, 696, 672), (686, 710, 711, 687), (672, 696, 697, 673), (687, 711, 712, 688), (673, 697, 698, 674), (688, 712, 713, 689), (675, 699, 700, 676), (689, 713, 714, 690), (676, 700, 701, 677), (690, 714, 691), (677, 701, 702, 678), (678, 702, 703, 679), (679, 703, 704, 680), (680, 704, 705, 681), (681, 705, 706, 682), (0, 692, 668), (682, 706, 707, 683), (668, 692, 693, 669), (683, 707, 708, 684), (669, 693, 694, 670), (684, 708, 709, 685), (670, 694, 695, 671), (685, 709, 710, 686), (704, 727, 728, 705), (705, 728, 729, 706), (0, 715, 692), (706, 729, 730, 707), (692, 715, 716, 693), (707, 730, 731, 708), (693, 716, 717, 694), (708, 731, 732, 709), (694, 717, 718, 695), (709, 732, 733, 710), (695, 718, 719, 696), (710, 733, 734, 711), (696, 719, 720, 697), (711, 734, 735, 712), (697, 720, 721, 698), (712, 735, 736, 713), (699, 722, 723, 700), (713, 736, 737, 714), (700, 723, 724, 701), (714, 737, 691), (701, 724, 725, 702), (702, 725, 726, 703), (703, 726, 727, 704), (719, 742, 743, 720), (734, 757, 758, 735), (720, 743, 744, 721), (735, 758, 759, 736), (722, 745, 746, 723), (736, 759, 760, 737), (723, 746, 747, 724), (737, 760, 691), (724, 747, 748, 725), (725, 748, 749, 726), (726, 749, 750, 727), (727, 750, 751, 728), (728, 751, 752, 729), (0, 738, 715), (729, 752, 753, 730), (715, 738, 739, 716), (730, 753, 754, 731), (716, 739, 740, 717), (731, 754, 755, 732), (717, 740, 741, 718), (732, 755, 756, 733), (718, 741, 742, 719), (733, 756, 757, 734), (751, 774, 775, 752), (0, 761, 738), (752, 775, 776, 753), (738, 761, 762, 739), (753, 776, 777, 754), (739, 762, 763, 740), (754, 777, 778, 755), (740, 763, 764, 741), (755, 778, 779, 756), (741, 764, 765, 742), (756, 779, 780, 757), (742, 765, 766, 743), (757, 780, 781, 758), (743, 766, 767, 744), (758, 781, 782, 759), (745, 768, 769, 746), (759, 782, 783, 760), (746, 769, 770, 747), (760, 783, 691), (747, 770, 771, 748), (748, 771, 772, 749), (749, 772, 773, 750), (750, 773, 774, 751), (781, 804, 805, 782), (768, 791, 792, 769), (782, 805, 806, 783), (769, 792, 793, 770), (783, 806, 691), (770, 793, 794, 771), (771, 794, 795, 772), (772, 795, 796, 773), (773, 796, 797, 774), (774, 797, 798, 775), (0, 784, 761), (775, 798, 799, 776), (761, 784, 785, 762), (776, 799, 800, 777), (762, 785, 786, 763), (777, 800, 801, 778), (763, 786, 787, 764), (778, 801, 802, 779), (764, 787, 788, 765), (779, 802, 803, 780), (765, 788, 789, 766), (780, 803, 804, 781), (766, 789, 790, 767), (798, 821, 822, 799), (784, 807, 808, 785), (799, 822, 823, 800), (785, 808, 809, 786), (800, 823, 824, 801), (786, 809, 810, 787), (801, 824, 825, 802), (787, 810, 811, 788), (802, 825, 826, 803), (788, 811, 812, 789), (803, 826, 827, 804), (789, 812, 813, 790), (804, 827, 828, 805), (791, 814, 815, 792), (805, 828, 829, 806), (792, 815, 816, 793), (806, 829, 691), (793, 816, 817, 794), (794, 817, 818, 795), (795, 818, 819, 796), (796, 819, 820, 797), (797, 820, 821, 798), (0, 807, 784), (815, 838, 839, 816), (829, 852, 691), (816, 839, 840, 817), (817, 840, 841, 818), (818, 841, 842, 819), (819, 842, 843, 820), (820, 843, 844, 821), (0, 830, 807), (821, 844, 845, 822), (807, 830, 831, 808), (822, 845, 846, 823), (808, 831, 832, 809), (823, 846, 847, 824), (809, 832, 833, 810), (824, 847, 848, 825), (810, 833, 834, 811), (825, 848, 849, 826), (811, 834, 835, 812), (826, 849, 850, 827), (812, 835, 836, 813), (827, 850, 851, 828), (814, 837, 838, 815), (828, 851, 852, 829), (831, 854, 855, 832), (846, 869, 870, 847), (832, 855, 856, 833), (847, 870, 871, 848), (833, 856, 857, 834), (848, 871, 872, 849), (834, 857, 858, 835), (849, 872, 873, 850), (835, 858, 859, 836), (850, 873, 874, 851), (837, 860, 861, 838), (851, 874, 875, 852), (838, 861, 862, 839), (852, 875, 691), (839, 862, 863, 840), (840, 863, 864, 841), (841, 864, 865, 842), (842, 865, 866, 843), (843, 866, 867, 844), (0, 853, 830), (844, 867, 868, 845), (830, 853, 854, 831), (845, 868, 869, 846), (863, 886, 887, 864), (864, 887, 888, 865), (865, 888, 889, 866), (866, 889, 890, 867), (0, 876, 853), (867, 890, 891, 868), (853, 876, 877, 854), (868, 891, 892, 869), (854, 877, 878, 855), (869, 892, 893, 870), (855, 878, 879, 856), (870, 893, 894, 871), (856, 879, 880, 857), (871, 894, 895, 872), (857, 880, 881, 858), (872, 895, 896, 873), (858, 881, 882, 859), (873, 896, 897, 874), (860, 883, 884, 861), (874, 897, 898, 875), (861, 884, 885, 862), (875, 898, 691), (862, 885, 886, 863), (878, 901, 902, 879), (893, 916, 917, 894), (879, 902, 903, 880), (894, 917, 918, 895), (880, 903, 904, 881), (895, 918, 919, 896), (881, 904, 905, 882), (896, 919, 920, 897), (883, 906, 907, 884), (897, 920, 921, 898), (884, 907, 908, 885), (898, 921, 691), (885, 908, 909, 886), (886, 909, 910, 887), (887, 910, 911, 888), (888, 911, 912, 889), (889, 912, 913, 890), (0, 899, 876), (890, 913, 914, 891), (876, 899, 900, 877), (891, 914, 915, 892), (877, 900, 901, 878), (892, 915, 916, 893), (910, 12, 13, 911), (911, 13, 14, 912), (912, 14, 15, 913), (0, 1, 899), (913, 15, 16, 914), (899, 1, 2, 900), (914, 16, 17, 915), (900, 2, 3, 901), (915, 17, 18, 916), (901, 3, 4, 902), (916, 18, 19, 917), (902, 4, 5, 903), (917, 19, 20, 918), (903, 5, 6, 904), (918, 20, 21, 919), (904, 6, 7, 905), (919, 21, 22, 920), (906, 8, 9, 907), (920, 22, 23, 921), (907, 9, 10, 908), (921, 23, 691), (908, 10, 11, 909), (909, 11, 12, 910), (306, 307, 284, 283), (283, 284, 261, 260), (77, 76, 99, 100), (191, 214, 215, 192), (7, 30, 31, 8), (329, 330, 307, 306), (813, 836, 837, 814), (168, 191, 192, 169), (582, 583, 560, 559), (675, 674, 698, 699), (537, 514, 513, 536), (261, 238, 237, 260), (906, 905, 7, 8), (352, 353, 330, 329), (100, 99, 122, 123), (145, 168, 169, 146), (791, 790, 813, 814), (768, 745, 744, 767), (375, 376, 353, 352), (237, 238, 215, 214), (629, 628, 651, 652), (122, 145, 146, 123), (628, 629, 606, 605), (722, 721, 744, 745), (444, 445, 422, 421), (513, 514, 491, 490), (31, 30, 53, 54), (490, 491, 468, 467), (882, 905, 906, 883), (722, 699, 698, 721), (398, 399, 376, 375), (768, 767, 790, 791), (53, 76, 77, 54), (467, 468, 445, 444), (421, 422, 399, 398), (605, 606, 583, 582), (559, 560, 537, 536), (860, 859, 882, 883), (675, 652, 651, 674), (836, 859, 860, 837)])
me_mesh.use_remesh_preserve_volume = False
me_mesh.use_remesh_preserve_attributes = False
me_mesh.use_mirror_vertex_groups = False
me_mesh.update()

# ---- objects
ob_pin = bpy.data.objects.new('Pin', me_mesh)

# ---- transforms, parenting, visibility, modifiers, constraints
ob_pin.location = (0.08037, 0.0, 0.1881)
ob_pin.rotation_euler = (1.571, -0.0, -0.0)
ob_pin.lineart.crease_threshold = 0.0
_m = ob_pin.modifiers.new('Decimate', 'DECIMATE')
_m.decimate_type = 'UNSUBDIV'
_m.iterations = 2

# ---- collection membership
col_collection_1.objects.link(ob_pin)

# ---- scene / render settings (as saved in the file)
scene.frame_start = 1; scene.frame_end = 250; scene.frame_set(1)
scene.render.engine = 'BLENDER_EEVEE_NEXT'
scene.render.resolution_percentage = 50
scene.render.dither_intensity = 0.0
scene.cycles.use_denoising = False
scene.cycles.samples = 10
scene.cycles.sampling_pattern = 'TABULATED_SOBOL'
scene.cycles.light_sampling_threshold = 0.0
scene.cycles.use_adaptive_sampling = False
scene.cycles.use_light_tree = False
scene.cycles.blur_glossy = 0.0
scene.cycles.pixel_filter_type = 'GAUSSIAN'
scene.cycles.sample_clamp_indirect = 0.0
scene.view_settings.view_transform = 'Standard'
scene.unit_settings.scale_length = 0.01
bpy.context.view_layer.update()

# ---- added for rendering (the .blend has no active camera and no usable light): camera, sun
cam_auto = bpy.data.cameras.new('AutoCamera')
cam_auto.lens = 50.0
cam_auto.sensor_width = 36.0
cam_auto.clip_end = 1000.0
ob_auto_camera = bpy.data.objects.new('AutoCamera', cam_auto)
scene.collection.objects.link(ob_auto_camera)
ob_auto_camera.location = (3.83204, -4.59845, 4.96562)
ob_auto_camera.rotation_euler = (1.09748, -7.21219e-08, 0.694738)
scene.camera = ob_auto_camera
light_auto_sun = bpy.data.lights.new('AutoSun', 'SUN')
light_auto_sun.energy = 3.0
light_auto_sun.angle = 0.0523599
ob_auto_sun = bpy.data.objects.new('AutoSun', light_auto_sun)
scene.collection.objects.link(ob_auto_sun)
ob_auto_sun.rotation_euler = (0.872665, 0.174533, 0.523599)
bpy.context.view_layer.update()
